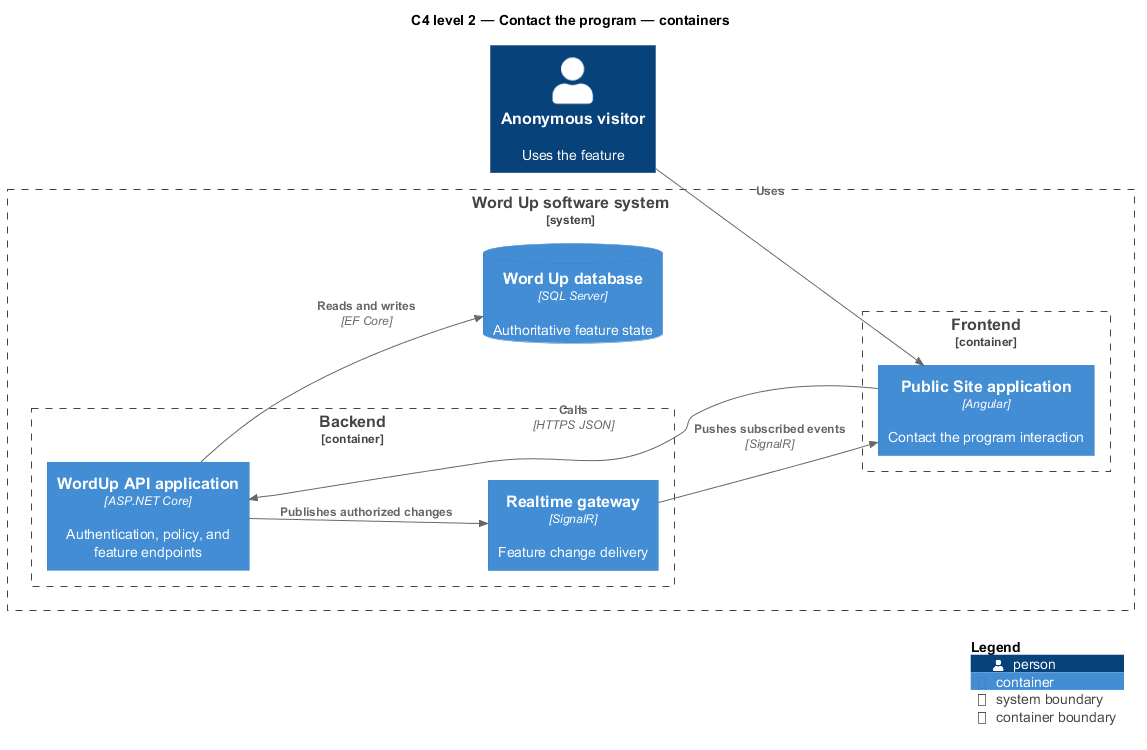

The diagram above was rendered by PlantUML. Its source (embedded in the PNG):
@startuml
!include <C4/C4_Component>
LAYOUT_LEFT_RIGHT()
title C4 level 2 — Contact the program — containers
Person(primary, "Anonymous visitor", "Uses the feature")
System_Boundary(wordup, "Word Up software system") {
  Container_Boundary(frontend, "Frontend") {
    Container(app1, "Public Site application", "Angular", "Contact the program interaction")
  }
  Container_Boundary(backend, "Backend") {
    Container(api, "WordUp API application", "ASP.NET Core", "Authentication, policy, and feature endpoints")
    Container(realtime, "Realtime gateway", "SignalR", "Feature change delivery")
  }
  ContainerDb(db, "Word Up database", "SQL Server", "Authoritative feature state")
}
Rel(primary, app1, "Uses")
Rel(app1, api, "Calls", "HTTPS JSON")
Rel(api, db, "Reads and writes", "EF Core")
Rel(api, realtime, "Publishes authorized changes")
Rel(realtime, app1, "Pushes subscribed events", "SignalR")
SHOW_LEGEND()
@enduml